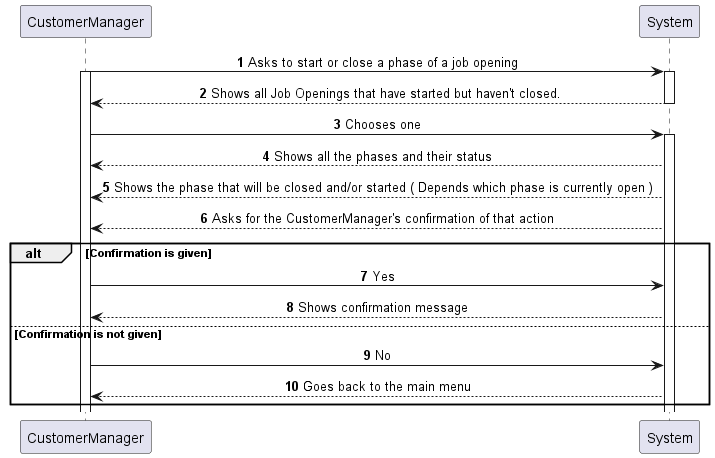

The diagram above was rendered by PlantUML. Its source (embedded in the PNG):
@startuml
'https://plantuml.com/sequence-diagram

autonumber

skinparam sequenceMessageAlign center

    CustomerManager -> System: Asks to start or close a phase of a job opening

    Activate CustomerManager

    Activate System

    System --> CustomerManager: Shows all Job Openings that have started but haven't closed.

    Deactivate System

    CustomerManager -> System: Chooses one

    Activate System

    System --> CustomerManager: Shows all the phases and their status

    System --> CustomerManager: Shows the phase that will be closed and/or started ( Depends which phase is currently open )

    System --> CustomerManager: Asks for the CustomerManager's confirmation of that action

    alt Confirmation is given

        CustomerManager -> System: Yes

        System --> CustomerManager: Shows confirmation message

    else Confirmation is not given

            CustomerManager -> System: No

            System --> CustomerManager: Goes back to the main menu

    end


@enduml